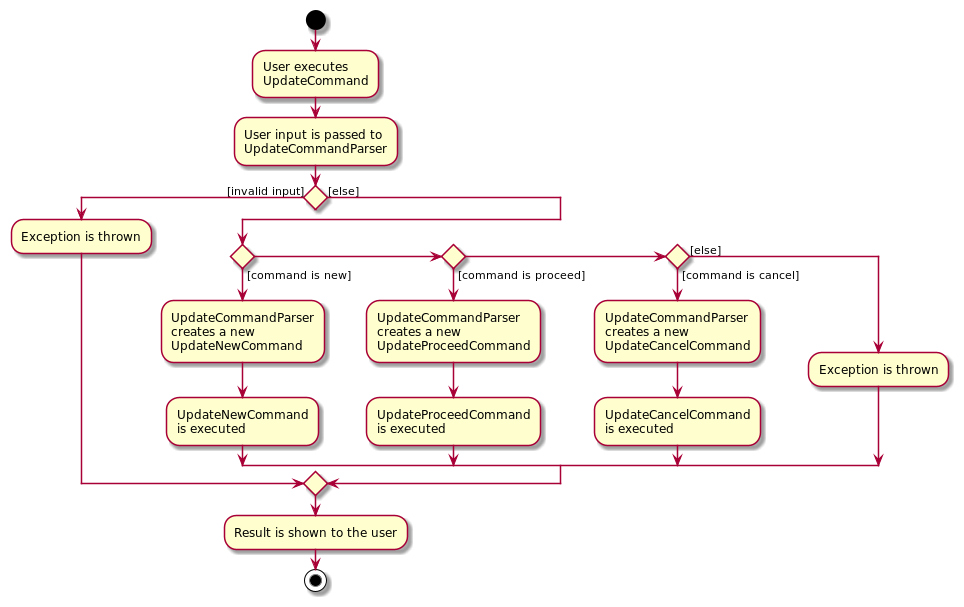

The diagram above was rendered by PlantUML. Its source (embedded in the PNG):
@startuml
start
:User executes
UpdateCommand;

'Since the beta syntax does not support placing the condition outside the
'diamond we place it as the true branch instead.

:User input is passed to
UpdateCommandParser;

if () then ([invalid input])
    :Exception is thrown;
else ([else])
    if () then ([command is new])
        :UpdateCommandParser
        creates a new
        UpdateNewCommand;
        :UpdateNewCommand
        is executed;
    else if () then ([command is proceed])
        :UpdateCommandParser
        creates a new
        UpdateProceedCommand;
        :UpdateProceedCommand
        is executed;
    else if () then ([command is cancel])
        :UpdateCommandParser
        creates a new
        UpdateCancelCommand;
        :UpdateCancelCommand
        is executed;
    else ([else])
        :Exception is thrown;
    endif
endif
:Result is shown to the user;
stop
@enduml